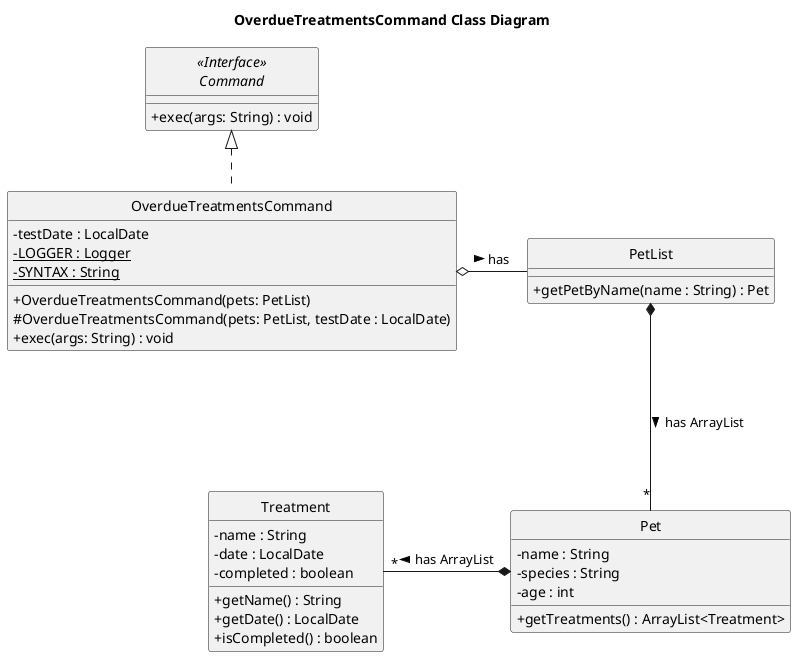

The diagram above was rendered by PlantUML. Its source (embedded in the PNG):
@startuml

skinparam classAttributeIconSize 0
hide circle

title OverdueTreatmentsCommand Class Diagram

interface "<<Interface>>\nCommand" as Command {
    + exec(args: String) : void
}

class OverdueTreatmentsCommand {
    - testDate : LocalDate
    - {static}LOGGER : Logger
    - {static} SYNTAX : String

    + OverdueTreatmentsCommand(pets: PetList)
    # OverdueTreatmentsCommand(pets: PetList, testDate : LocalDate)
    + exec(args: String) : void
}

class PetList {
    + getPetByName(name : String) : Pet
}

class Pet {
    - name : String
    - species : String
    - age : int
    + getTreatments() : ArrayList<Treatment>
}

class Treatment {
    - name : String
    - date : LocalDate
    - completed : boolean
    + getName() : String
    + getDate() : LocalDate
    + isCompleted() : boolean
}

Command <|.. OverdueTreatmentsCommand
OverdueTreatmentsCommand o-right-- PetList : has >
PetList *-down-- "*" Pet : has ArrayList >
Pet *-left-- "*" Treatment : has ArrayList >



@enduml